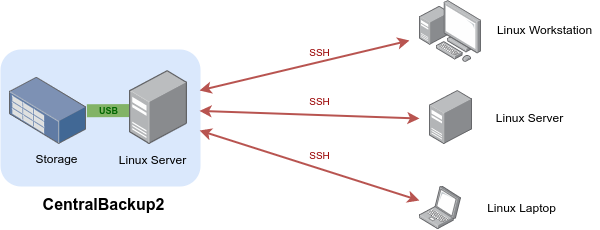

The diagram above was exported from draw.io. Its source (the exported page's mxGraphModel, read from the mxfile embedded in the PNG):
<mxGraphModel dx="2062" dy="1169" grid="1" gridSize="10" guides="1" tooltips="1" connect="1" arrows="1" fold="1" page="1" pageScale="1" pageWidth="827" pageHeight="1169" math="0" shadow="0">
  <root>
    <mxCell id="0" />
    <mxCell id="1" parent="0" />
    <mxCell id="GtK-ritVmaiKnrGs7d8d-19" value="" style="rounded=1;whiteSpace=wrap;html=1;fillColor=#dae8fc;strokeColor=none;shadow=0;glass=0;sketch=0;" vertex="1" parent="1">
      <mxGeometry x="161" y="269" width="200" height="137" as="geometry" />
    </mxCell>
    <mxCell id="GtK-ritVmaiKnrGs7d8d-1" value="" style="points=[];aspect=fixed;html=1;align=center;shadow=0;dashed=0;image;image=img/lib/allied_telesis/computer_and_terminals/Personal_Computer_with_Server.svg;" vertex="1" parent="1">
      <mxGeometry x="580" y="220" width="62.400000000000006" height="62.400000000000006" as="geometry" />
    </mxCell>
    <mxCell id="GtK-ritVmaiKnrGs7d8d-2" value="" style="points=[];aspect=fixed;html=1;align=center;shadow=0;dashed=0;image;image=img/lib/allied_telesis/computer_and_terminals/Server_Desktop.svg;" vertex="1" parent="1">
      <mxGeometry x="590" y="310" width="42.599999999999994" height="54" as="geometry" />
    </mxCell>
    <mxCell id="GtK-ritVmaiKnrGs7d8d-3" value="" style="points=[];aspect=fixed;html=1;align=center;shadow=0;dashed=0;image;image=img/lib/allied_telesis/computer_and_terminals/Laptop.svg;" vertex="1" parent="1">
      <mxGeometry x="580" y="406" width="42" height="42.599999999999994" as="geometry" />
    </mxCell>
    <mxCell id="GtK-ritVmaiKnrGs7d8d-6" value="" style="endArrow=none;html=1;strokeWidth=13;fillColor=#d5e8d4;strokeColor=#82b366;" edge="1" parent="1" source="GtK-ritVmaiKnrGs7d8d-5">
      <mxGeometry width="50" height="50" relative="1" as="geometry">
        <mxPoint x="260" y="380" as="sourcePoint" />
        <mxPoint x="310" y="330" as="targetPoint" />
      </mxGeometry>
    </mxCell>
    <mxCell id="GtK-ritVmaiKnrGs7d8d-4" value="" style="points=[];aspect=fixed;html=1;align=center;shadow=0;dashed=0;image;image=img/lib/allied_telesis/computer_and_terminals/Server_Desktop.svg;" vertex="1" parent="1">
      <mxGeometry x="290" y="290" width="58.38" height="74" as="geometry" />
    </mxCell>
    <mxCell id="GtK-ritVmaiKnrGs7d8d-5" value="" style="points=[];aspect=fixed;html=1;align=center;shadow=0;dashed=0;image;image=img/lib/allied_telesis/storage/Datacenter_Server_Rack_Storage_Unit_Small.svg;" vertex="1" parent="1">
      <mxGeometry x="170" y="296.8" width="77.4" height="67.2" as="geometry" />
    </mxCell>
    <mxCell id="GtK-ritVmaiKnrGs7d8d-8" value="" style="endArrow=classic;startArrow=classic;html=1;strokeWidth=2;fillColor=#f8cecc;strokeColor=#b85450;" edge="1" parent="1">
      <mxGeometry width="50" height="50" relative="1" as="geometry">
        <mxPoint x="360" y="310" as="sourcePoint" />
        <mxPoint x="570" y="260" as="targetPoint" />
      </mxGeometry>
    </mxCell>
    <mxCell id="GtK-ritVmaiKnrGs7d8d-9" value="" style="endArrow=classic;startArrow=classic;html=1;strokeWidth=2;fillColor=#f8cecc;strokeColor=#b85450;" edge="1" parent="1">
      <mxGeometry width="50" height="50" relative="1" as="geometry">
        <mxPoint x="360" y="330.4" as="sourcePoint" />
        <mxPoint x="580" y="338" as="targetPoint" />
      </mxGeometry>
    </mxCell>
    <mxCell id="GtK-ritVmaiKnrGs7d8d-10" value="" style="endArrow=classic;startArrow=classic;html=1;strokeWidth=2;fillColor=#f8cecc;strokeColor=#b85450;" edge="1" parent="1">
      <mxGeometry width="50" height="50" relative="1" as="geometry">
        <mxPoint x="360" y="350" as="sourcePoint" />
        <mxPoint x="580" y="420" as="targetPoint" />
      </mxGeometry>
    </mxCell>
    <mxCell id="GtK-ritVmaiKnrGs7d8d-11" value="&lt;font style=&quot;font-size: 10px&quot; color=&quot;#990000&quot;&gt;SSH&lt;/font&gt;" style="text;html=1;align=center;verticalAlign=middle;resizable=0;points=[];autosize=1;" vertex="1" parent="1">
      <mxGeometry x="460" y="261" width="40" height="20" as="geometry" />
    </mxCell>
    <mxCell id="GtK-ritVmaiKnrGs7d8d-12" value="&lt;font style=&quot;font-size: 10px&quot; color=&quot;#990000&quot;&gt;SSH&lt;/font&gt;" style="text;html=1;align=center;verticalAlign=middle;resizable=0;points=[];autosize=1;" vertex="1" parent="1">
      <mxGeometry x="460" y="310" width="40" height="20" as="geometry" />
    </mxCell>
    <mxCell id="GtK-ritVmaiKnrGs7d8d-13" value="&lt;font style=&quot;font-size: 10px&quot; color=&quot;#990000&quot;&gt;SSH&lt;/font&gt;" style="text;html=1;align=center;verticalAlign=middle;resizable=0;points=[];autosize=1;" vertex="1" parent="1">
      <mxGeometry x="460" y="364" width="40" height="20" as="geometry" />
    </mxCell>
    <mxCell id="GtK-ritVmaiKnrGs7d8d-14" value="Linux Workstation" style="text;html=1;align=center;verticalAlign=middle;resizable=0;points=[];autosize=1;" vertex="1" parent="1">
      <mxGeometry x="650" y="239.2" width="110" height="20" as="geometry" />
    </mxCell>
    <mxCell id="GtK-ritVmaiKnrGs7d8d-15" value="Linux Server" style="text;html=1;align=center;verticalAlign=middle;resizable=0;points=[];autosize=1;" vertex="1" parent="1">
      <mxGeometry x="650" y="327" width="80" height="20" as="geometry" />
    </mxCell>
    <mxCell id="GtK-ritVmaiKnrGs7d8d-16" value="Linux Laptop" style="text;html=1;align=center;verticalAlign=middle;resizable=0;points=[];autosize=1;" vertex="1" parent="1">
      <mxGeometry x="642.4" y="417.3" width="80" height="20" as="geometry" />
    </mxCell>
    <mxCell id="GtK-ritVmaiKnrGs7d8d-17" value="Linux Server" style="text;html=1;align=center;verticalAlign=middle;resizable=0;points=[];autosize=1;" vertex="1" parent="1">
      <mxGeometry x="273.19" y="369" width="80" height="20" as="geometry" />
    </mxCell>
    <mxCell id="GtK-ritVmaiKnrGs7d8d-18" value="Storage" style="text;html=1;align=center;verticalAlign=middle;resizable=0;points=[];autosize=1;" vertex="1" parent="1">
      <mxGeometry x="187.4" y="368" width="60" height="20" as="geometry" />
    </mxCell>
    <mxCell id="GtK-ritVmaiKnrGs7d8d-20" value="&lt;font color=&quot;#006600&quot;&gt;USB&lt;/font&gt;" style="text;html=1;align=center;verticalAlign=middle;resizable=0;points=[];autosize=1;fillColor=none;fontStyle=1;fontSize=9;" vertex="1" parent="1">
      <mxGeometry x="254.4" y="319.8" width="30" height="20" as="geometry" />
    </mxCell>
    <mxCell id="GtK-ritVmaiKnrGs7d8d-23" value="&lt;font size=&quot;1&quot;&gt;&lt;b style=&quot;font-size: 16px&quot;&gt;CentralBackup2&lt;/b&gt;&lt;/font&gt;" style="text;html=1;align=center;verticalAlign=middle;resizable=0;points=[];autosize=1;fontSize=9;" vertex="1" parent="1">
      <mxGeometry x="194.4" y="414" width="140" height="20" as="geometry" />
    </mxCell>
  </root>
</mxGraphModel>